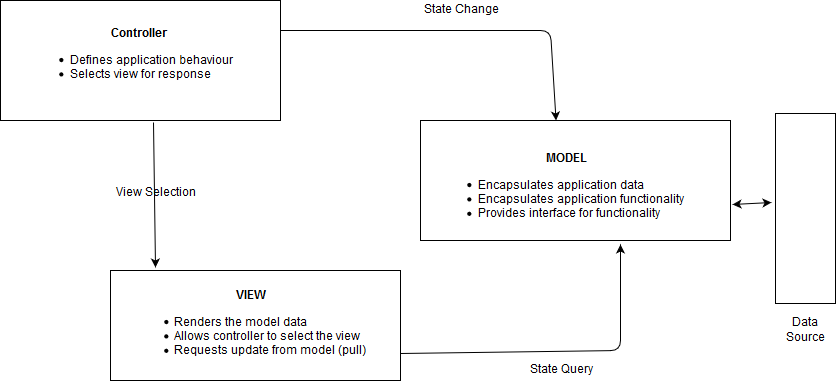

The diagram above was exported from draw.io. Its source (the exported page's mxGraphModel, read from the mxfile embedded in the PNG):
<mxGraphModel dx="1074" dy="613" grid="1" gridSize="10" guides="1" tooltips="1" connect="1" arrows="1" fold="1" page="1" pageScale="1" pageWidth="850" pageHeight="1100" math="0" shadow="0">
  <root>
    <mxCell id="0" />
    <mxCell id="1" parent="0" />
    <mxCell id="ffFsHhgsteXMkKZoTBHE-1" value="" style="rounded=0;whiteSpace=wrap;html=1;" vertex="1" parent="1">
      <mxGeometry x="480" y="240" width="310" height="120" as="geometry" />
    </mxCell>
    <mxCell id="ffFsHhgsteXMkKZoTBHE-2" value="&lt;div align=&quot;left&quot;&gt;&lt;b&gt;&amp;nbsp;&amp;nbsp;&amp;nbsp;&amp;nbsp;&amp;nbsp;&amp;nbsp;&amp;nbsp;&amp;nbsp;&amp;nbsp;&amp;nbsp;&amp;nbsp;&amp;nbsp;&amp;nbsp;&amp;nbsp;&amp;nbsp;&amp;nbsp;&amp;nbsp;&amp;nbsp;&amp;nbsp;&amp;nbsp;&amp;nbsp;&amp;nbsp;&amp;nbsp;&amp;nbsp;&amp;nbsp;&amp;nbsp;&amp;nbsp;&amp;nbsp;&amp;nbsp;&amp;nbsp;&amp;nbsp;&amp;nbsp;&amp;nbsp;&amp;nbsp;&amp;nbsp; MODEL&lt;/b&gt;&lt;/div&gt;&lt;div align=&quot;left&quot;&gt;&lt;ul&gt;&lt;li&gt;Encapsulates application data&lt;/li&gt;&lt;li&gt;Encapsulates application functionality&lt;/li&gt;&lt;li&gt;Provides interface for functionality&lt;br&gt;&lt;/li&gt;&lt;/ul&gt;&lt;/div&gt;" style="text;html=1;strokeColor=none;fillColor=none;align=center;verticalAlign=middle;whiteSpace=wrap;rounded=0;" vertex="1" parent="1">
      <mxGeometry x="460" y="240" width="320" height="145" as="geometry" />
    </mxCell>
    <mxCell id="ffFsHhgsteXMkKZoTBHE-3" value="" style="rounded=0;whiteSpace=wrap;html=1;" vertex="1" parent="1">
      <mxGeometry x="170" y="390" width="290" height="110" as="geometry" />
    </mxCell>
    <mxCell id="ffFsHhgsteXMkKZoTBHE-4" value="&lt;div align=&quot;left&quot;&gt;&lt;b&gt;&amp;nbsp;&amp;nbsp;&amp;nbsp;&amp;nbsp;&amp;nbsp;&amp;nbsp;&amp;nbsp;&amp;nbsp;&amp;nbsp;&amp;nbsp;&amp;nbsp;&amp;nbsp;&amp;nbsp;&amp;nbsp;&amp;nbsp;&amp;nbsp;&amp;nbsp;&amp;nbsp;&amp;nbsp;&amp;nbsp;&amp;nbsp;&amp;nbsp;&amp;nbsp;&amp;nbsp;&amp;nbsp;&amp;nbsp;&amp;nbsp;&amp;nbsp;&amp;nbsp;&amp;nbsp;&amp;nbsp;&amp;nbsp;&amp;nbsp; VIEW&lt;br&gt;&lt;/b&gt;&lt;/div&gt;&lt;div align=&quot;left&quot;&gt;&lt;ul&gt;&lt;li&gt;Renders the model data&lt;/li&gt;&lt;li&gt;Allows controller to select the view&lt;/li&gt;&lt;li&gt;Requests update from model (pull)&lt;br&gt;&lt;/li&gt;&lt;/ul&gt;&lt;/div&gt;" style="text;html=1;strokeColor=none;fillColor=none;align=center;verticalAlign=middle;whiteSpace=wrap;rounded=0;" vertex="1" parent="1">
      <mxGeometry x="170" y="410" width="280" height="80" as="geometry" />
    </mxCell>
    <mxCell id="ffFsHhgsteXMkKZoTBHE-5" value="" style="rounded=0;whiteSpace=wrap;html=1;" vertex="1" parent="1">
      <mxGeometry x="60" y="120" width="280" height="120" as="geometry" />
    </mxCell>
    <mxCell id="ffFsHhgsteXMkKZoTBHE-6" value="&lt;div align=&quot;left&quot;&gt;&lt;b&gt;&amp;nbsp;&amp;nbsp;&amp;nbsp;&amp;nbsp;&amp;nbsp;&amp;nbsp;&amp;nbsp;&amp;nbsp;&amp;nbsp;&amp;nbsp;&amp;nbsp;&amp;nbsp;&amp;nbsp;&amp;nbsp;&amp;nbsp;&amp;nbsp;&amp;nbsp;&amp;nbsp;&amp;nbsp;&amp;nbsp;&amp;nbsp;&amp;nbsp;&amp;nbsp;&amp;nbsp;&amp;nbsp;&amp;nbsp; Controller&lt;/b&gt;&lt;/div&gt;&lt;div align=&quot;left&quot;&gt;&lt;ul&gt;&lt;li&gt;Defines application behaviour&lt;/li&gt;&lt;li&gt;Selects view for response&lt;/li&gt;&lt;/ul&gt;&lt;/div&gt;" style="text;html=1;strokeColor=none;fillColor=none;align=center;verticalAlign=middle;whiteSpace=wrap;rounded=0;" vertex="1" parent="1">
      <mxGeometry x="80" y="145" width="220" height="70" as="geometry" />
    </mxCell>
    <mxCell id="ffFsHhgsteXMkKZoTBHE-7" value="" style="endArrow=classic;html=1;entryX=0.688;entryY=0.853;entryDx=0;entryDy=0;entryPerimeter=0;exitX=1;exitY=0.75;exitDx=0;exitDy=0;" edge="1" parent="1" source="ffFsHhgsteXMkKZoTBHE-3" target="ffFsHhgsteXMkKZoTBHE-2">
      <mxGeometry width="50" height="50" relative="1" as="geometry">
        <mxPoint x="650" y="470" as="sourcePoint" />
        <mxPoint x="110" y="520" as="targetPoint" />
        <Array as="points">
          <mxPoint x="680" y="470" />
        </Array>
      </mxGeometry>
    </mxCell>
    <mxCell id="ffFsHhgsteXMkKZoTBHE-8" value="" style="endArrow=classic;html=1;exitX=1;exitY=0.25;exitDx=0;exitDy=0;" edge="1" parent="1" source="ffFsHhgsteXMkKZoTBHE-5" target="ffFsHhgsteXMkKZoTBHE-2">
      <mxGeometry width="50" height="50" relative="1" as="geometry">
        <mxPoint x="380" y="160" as="sourcePoint" />
        <mxPoint x="630" y="160" as="targetPoint" />
        <Array as="points">
          <mxPoint x="610" y="150" />
        </Array>
      </mxGeometry>
    </mxCell>
    <mxCell id="ffFsHhgsteXMkKZoTBHE-9" value="" style="endArrow=classic;html=1;exitX=0.546;exitY=1.017;exitDx=0;exitDy=0;exitPerimeter=0;entryX=0.155;entryY=-0.027;entryDx=0;entryDy=0;entryPerimeter=0;" edge="1" parent="1" source="ffFsHhgsteXMkKZoTBHE-5" target="ffFsHhgsteXMkKZoTBHE-3">
      <mxGeometry width="50" height="50" relative="1" as="geometry">
        <mxPoint x="60" y="570" as="sourcePoint" />
        <mxPoint x="110" y="520" as="targetPoint" />
      </mxGeometry>
    </mxCell>
    <mxCell id="ffFsHhgsteXMkKZoTBHE-10" value="State Change" style="text;html=1;strokeColor=none;fillColor=none;align=center;verticalAlign=middle;whiteSpace=wrap;rounded=0;" vertex="1" parent="1">
      <mxGeometry x="460" y="120" width="120" height="20" as="geometry" />
    </mxCell>
    <mxCell id="ffFsHhgsteXMkKZoTBHE-11" value="View Selection" style="text;html=1;strokeColor=none;fillColor=none;align=center;verticalAlign=middle;whiteSpace=wrap;rounded=0;" vertex="1" parent="1">
      <mxGeometry x="160" y="302.5" width="110" height="20" as="geometry" />
    </mxCell>
    <mxCell id="ffFsHhgsteXMkKZoTBHE-12" value="State Query" style="text;html=1;strokeColor=none;fillColor=none;align=center;verticalAlign=middle;whiteSpace=wrap;rounded=0;" vertex="1" parent="1">
      <mxGeometry x="565" y="480" width="110" height="20" as="geometry" />
    </mxCell>
    <mxCell id="ffFsHhgsteXMkKZoTBHE-14" value="" style="rounded=0;whiteSpace=wrap;html=1;rotation=90;" vertex="1" parent="1">
      <mxGeometry x="770" y="298" width="190" height="60" as="geometry" />
    </mxCell>
    <mxCell id="ffFsHhgsteXMkKZoTBHE-15" value="Data Source" style="text;html=1;strokeColor=none;fillColor=none;align=center;verticalAlign=middle;whiteSpace=wrap;rounded=0;" vertex="1" parent="1">
      <mxGeometry x="845" y="440" width="40" height="20" as="geometry" />
    </mxCell>
    <mxCell id="ffFsHhgsteXMkKZoTBHE-16" value="" style="endArrow=classic;startArrow=classic;html=1;entryX=0.468;entryY=1.067;entryDx=0;entryDy=0;exitX=1.006;exitY=0.7;exitDx=0;exitDy=0;exitPerimeter=0;entryPerimeter=0;" edge="1" parent="1" source="ffFsHhgsteXMkKZoTBHE-1" target="ffFsHhgsteXMkKZoTBHE-14">
      <mxGeometry width="50" height="50" relative="1" as="geometry">
        <mxPoint x="780" y="337.5" as="sourcePoint" />
        <mxPoint x="830" y="287.5" as="targetPoint" />
      </mxGeometry>
    </mxCell>
  </root>
</mxGraphModel>